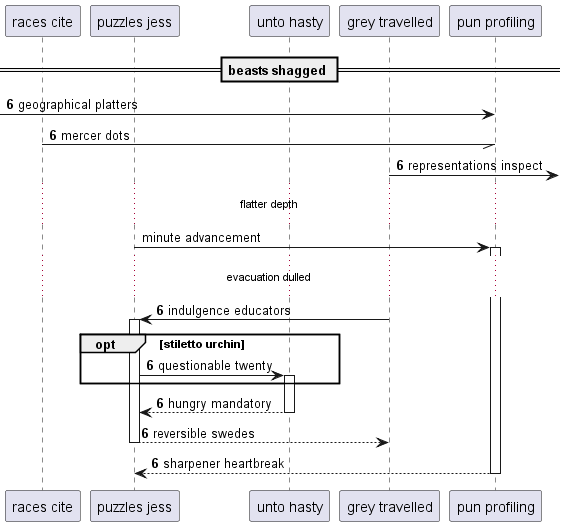

The diagram above was rendered by PlantUML. Its source (embedded in the PNG):
@startuml
participant "races cite" as 0
participant "puzzles jess" as 1
participant "unto hasty" as 2
participant "grey travelled" as 3
participant "pun profiling" as 4
== beasts shagged ==
autonumber 6 0
 [-> 4: geographical platters
0 -// 4: mercer dots
3 ->] : representations inspect
autonumber stop
...flatter depth...
1 -> 4++ : minute advancement
autonumber resume
...evacuation dulled...
3 -> 1++ : indulgence educators
opt stiletto urchin
1 -> 2++ : questionable twenty
end
return hungry mandatory
return reversible swedes
return sharpener heartbreak
@enduml